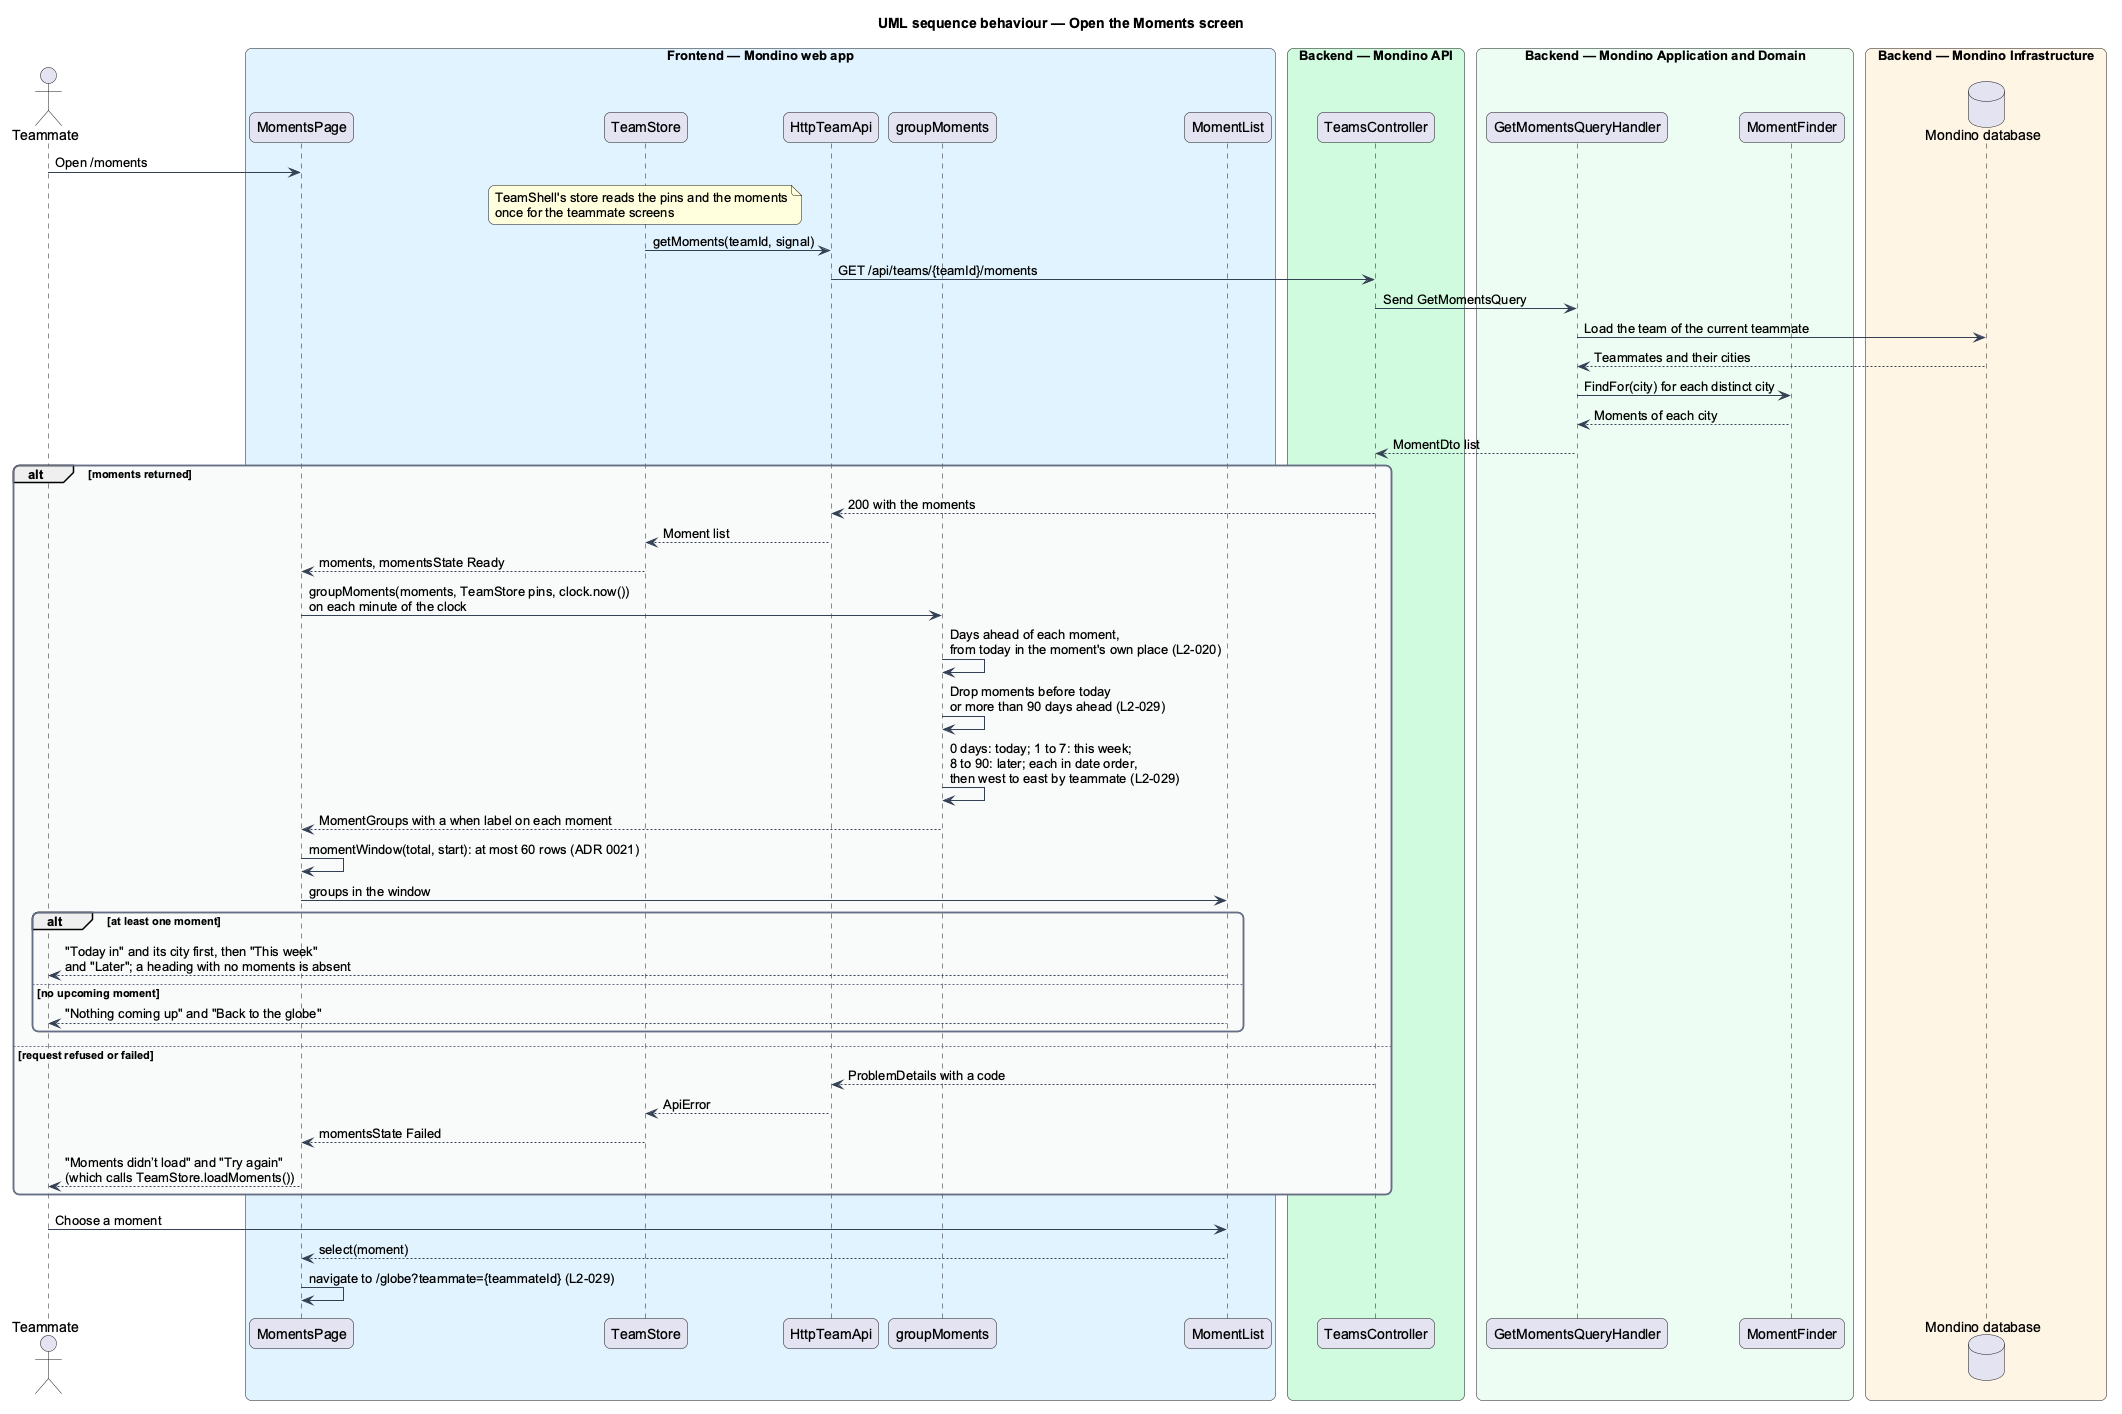

The diagram above was rendered by PlantUML. Its source (embedded in the PNG):
@startuml
title UML sequence behaviour — Open the Moments screen
skinparam backgroundColor #FFFFFF
skinparam shadowing false
skinparam roundcorner 12
skinparam defaultFontName Arial
skinparam ArrowColor #344054
skinparam rectangle {
  BorderColor #344054
  FontColor #101828
}
skinparam package {
  BorderColor #667085
  FontColor #101828
  BackgroundColor #F9FAFB
}
actor "Teammate" as actor
box "Frontend — Mondino web app" #E0F2FE
  participant "MomentsPage" as page
  participant "TeamStore" as store
  participant "HttpTeamApi" as client
  participant "groupMoments" as group
  participant "MomentList" as list
end box
box "Backend — Mondino API" #D1FADF
  participant "TeamsController" as controller
end box
box "Backend — Mondino Application and Domain" #ECFDF3
  participant "GetMomentsQueryHandler" as handler
  participant "MomentFinder" as finder
end box
box "Backend — Mondino Infrastructure" #FFF4E5
  database "Mondino database" as db
end box

actor -> page : Open /moments
note over store : TeamShell's store reads the pins and the moments\nonce for the teammate screens
store -> client : getMoments(teamId, signal)
client -> controller : GET /api/teams/{teamId}/moments
controller -> handler : Send GetMomentsQuery
handler -> db : Load the team of the current teammate
db --> handler : Teammates and their cities
handler -> finder : FindFor(city) for each distinct city
finder --> handler : Moments of each city
handler --> controller : MomentDto list
alt moments returned
  controller --> client : 200 with the moments
  client --> store : Moment list
  store --> page : moments, momentsState Ready
  page -> group : groupMoments(moments, TeamStore pins, clock.now())\non each minute of the clock
  group -> group : Days ahead of each moment,\nfrom today in the moment's own place (L2-020)
  group -> group : Drop moments before today\nor more than 90 days ahead (L2-029)
  group -> group : 0 days: today; 1 to 7: this week;\n8 to 90: later; each in date order,\nthen west to east by teammate (L2-029)
  group --> page : MomentGroups with a when label on each moment
  page -> page : momentWindow(total, start): at most 60 rows (ADR 0021)
  page -> list : groups in the window
  alt at least one moment
    list --> actor : "Today in" and its city first, then "This week"\nand "Later"; a heading with no moments is absent
  else no upcoming moment
    list --> actor : "Nothing coming up" and "Back to the globe"
  end
else request refused or failed
  controller --> client : ProblemDetails with a code
  client --> store : ApiError
  store --> page : momentsState Failed
  page --> actor : "Moments didn’t load" and "Try again"\n(which calls TeamStore.loadMoments())
end
actor -> list : Choose a moment
list --> page : select(moment)
page -> page : navigate to /globe?teammate={teammateId} (L2-029)
@enduml